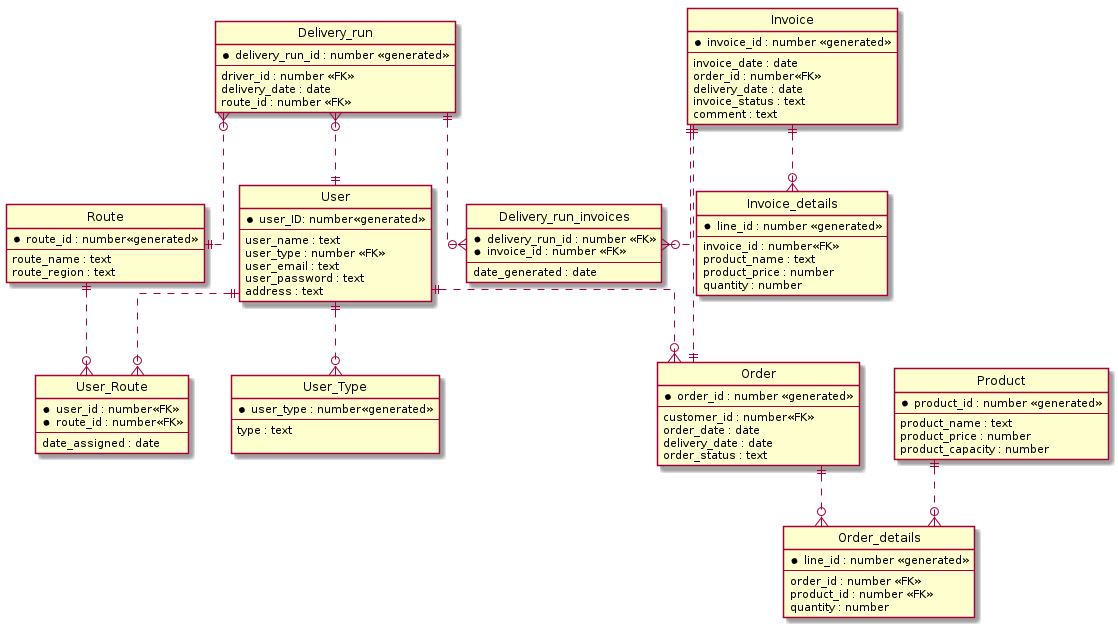

The diagram above was rendered by PlantUML. Its source (embedded in the PNG):
@startuml
hide circle

skinparam linetype ortho

entity "User" as u {
*user_ID: number<<generated>>
--
user_name : text
user_type : number <<FK>>
user_email : text
user_password : text
address : text
}

entity "User_Type" as u_t {
*user_type : number<<generated>>
--
type : text

}

entity "User_Route" as u_r {
*user_id : number<<FK>>
*route_id : number<<FK>>
--
date_assigned : date
}

entity "Route" as r {
*route_id : number<<generated>>
--
route_name : text
route_region : text
}

entity "Product" as p {
*product_id : number <<generated>>
--
product_name : text
product_price : number
product_capacity : number
}

entity "Order" as c_o {
*order_id : number <<generated>>
--
customer_id : number<<FK>>
order_date : date
delivery_date : date
order_status : text
}

entity "Order_details" as o_d{
*line_id : number <<generated>>
--
order_id : number <<FK>>
product_id : number <<FK>>
quantity : number
}

entity "Invoice" as i {
*invoice_id : number <<generated>>
--
invoice_date : date
order_id : number<<FK>>
delivery_date : date
invoice_status : text
comment : text
}

entity "Invoice_details" as i_d {
*line_id : number <<generated>>
--
invoice_id : number<<FK>>
product_name : text
product_price : number
quantity : number
}

entity "Delivery_run" as d_r {
 *delivery_run_id : number <<generated>>
 --
 driver_id : number <<FK>>
 delivery_date : date
 route_id : number <<FK>>
}

entity "Delivery_run_invoices" as d_r_i{
 *delivery_run_id : number <<FK>>
 *invoice_id : number <<FK>>
 --
 date_generated : date
}

u ||..o{ u_t
u ||..o{ u_r
r ||..o{ u_r
u ||..o{ c_o
c_o ||..o{ o_d
p ||..o{ o_d
i ||..|| c_o
i ||..o{ i_d
d_r }o..|| u
d_r }o..|| r
d_r ||..o{ d_r_i
i ||..o{ d_r_i

@enduml